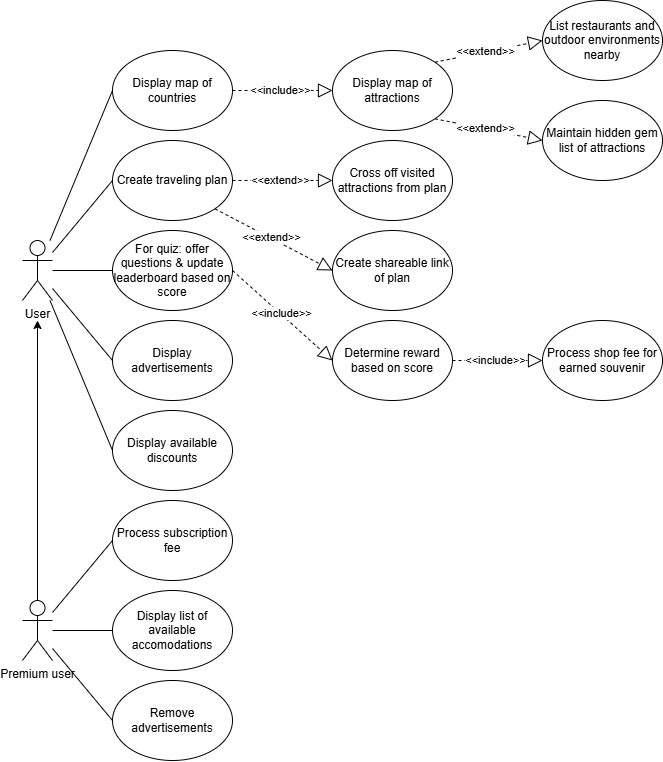

The diagram above was exported from draw.io. Its source (the exported page's mxGraphModel, read from the mxfile embedded in the PNG):
<mxGraphModel dx="1253" dy="2055" grid="1" gridSize="10" guides="1" tooltips="1" connect="1" arrows="1" fold="1" page="1" pageScale="1" pageWidth="827" pageHeight="1169" math="0" shadow="0">
  <root>
    <mxCell id="0" />
    <mxCell id="1" parent="0" />
    <mxCell id="kfRsRpnlPOldWvesgZqc-1" value="User" style="shape=umlActor;verticalLabelPosition=bottom;verticalAlign=top;html=1;outlineConnect=0;" vertex="1" parent="1">
      <mxGeometry x="120" y="150" width="30" height="60" as="geometry" />
    </mxCell>
    <mxCell id="kfRsRpnlPOldWvesgZqc-23" style="edgeStyle=orthogonalEdgeStyle;rounded=0;orthogonalLoop=1;jettySize=auto;html=1;exitX=0.5;exitY=0;exitDx=0;exitDy=0;exitPerimeter=0;" edge="1" parent="1" source="kfRsRpnlPOldWvesgZqc-2">
      <mxGeometry relative="1" as="geometry">
        <mxPoint x="135" y="230" as="targetPoint" />
      </mxGeometry>
    </mxCell>
    <mxCell id="kfRsRpnlPOldWvesgZqc-2" value="Premium user" style="shape=umlActor;verticalLabelPosition=bottom;verticalAlign=top;html=1;outlineConnect=0;" vertex="1" parent="1">
      <mxGeometry x="120" y="510" width="30" height="60" as="geometry" />
    </mxCell>
    <mxCell id="kfRsRpnlPOldWvesgZqc-6" value="Display map of countries" style="ellipse;whiteSpace=wrap;html=1;" vertex="1" parent="1">
      <mxGeometry x="210" y="-40" width="120" height="80" as="geometry" />
    </mxCell>
    <mxCell id="kfRsRpnlPOldWvesgZqc-7" value="Display map of attractions" style="ellipse;whiteSpace=wrap;html=1;" vertex="1" parent="1">
      <mxGeometry x="430" y="-40" width="120" height="80" as="geometry" />
    </mxCell>
    <mxCell id="kfRsRpnlPOldWvesgZqc-8" value="Create traveling plan" style="ellipse;whiteSpace=wrap;html=1;" vertex="1" parent="1">
      <mxGeometry x="210" y="50" width="120" height="80" as="geometry" />
    </mxCell>
    <mxCell id="kfRsRpnlPOldWvesgZqc-9" value="Cross off visited attractions from plan" style="ellipse;whiteSpace=wrap;html=1;" vertex="1" parent="1">
      <mxGeometry x="430" y="50" width="120" height="80" as="geometry" />
    </mxCell>
    <mxCell id="kfRsRpnlPOldWvesgZqc-10" value="For quiz: offer questions &amp;amp; update leaderboard based on score" style="ellipse;whiteSpace=wrap;html=1;" vertex="1" parent="1">
      <mxGeometry x="210" y="140" width="120" height="80" as="geometry" />
    </mxCell>
    <mxCell id="kfRsRpnlPOldWvesgZqc-11" value="Determine reward based on score" style="ellipse;whiteSpace=wrap;html=1;" vertex="1" parent="1">
      <mxGeometry x="430" y="230" width="120" height="80" as="geometry" />
    </mxCell>
    <mxCell id="kfRsRpnlPOldWvesgZqc-12" value="Display advertisements" style="ellipse;whiteSpace=wrap;html=1;" vertex="1" parent="1">
      <mxGeometry x="210" y="230" width="120" height="80" as="geometry" />
    </mxCell>
    <mxCell id="kfRsRpnlPOldWvesgZqc-13" value="Display available discounts" style="ellipse;whiteSpace=wrap;html=1;" vertex="1" parent="1">
      <mxGeometry x="210" y="320" width="120" height="80" as="geometry" />
    </mxCell>
    <mxCell id="kfRsRpnlPOldWvesgZqc-14" value="Process shop fee for earned souvenir" style="ellipse;whiteSpace=wrap;html=1;" vertex="1" parent="1">
      <mxGeometry x="640" y="230" width="120" height="80" as="geometry" />
    </mxCell>
    <mxCell id="kfRsRpnlPOldWvesgZqc-15" value="Maintain hidden gem list of attractions" style="ellipse;whiteSpace=wrap;html=1;" vertex="1" parent="1">
      <mxGeometry x="640" y="10" width="120" height="80" as="geometry" />
    </mxCell>
    <mxCell id="kfRsRpnlPOldWvesgZqc-16" value="List restaurants and outdoor environments nearby" style="ellipse;whiteSpace=wrap;html=1;" vertex="1" parent="1">
      <mxGeometry x="640" y="-90" width="120" height="80" as="geometry" />
    </mxCell>
    <mxCell id="kfRsRpnlPOldWvesgZqc-20" value="Process subscription fee" style="ellipse;whiteSpace=wrap;html=1;" vertex="1" parent="1">
      <mxGeometry x="210" y="410" width="120" height="80" as="geometry" />
    </mxCell>
    <mxCell id="kfRsRpnlPOldWvesgZqc-21" value="Display list of available accomodations" style="ellipse;whiteSpace=wrap;html=1;" vertex="1" parent="1">
      <mxGeometry x="210" y="500" width="120" height="80" as="geometry" />
    </mxCell>
    <mxCell id="kfRsRpnlPOldWvesgZqc-22" value="Remove advertisements" style="ellipse;whiteSpace=wrap;html=1;" vertex="1" parent="1">
      <mxGeometry x="210" y="590" width="120" height="80" as="geometry" />
    </mxCell>
    <mxCell id="kfRsRpnlPOldWvesgZqc-27" value="" style="endArrow=none;html=1;rounded=0;entryX=0;entryY=0.5;entryDx=0;entryDy=0;" edge="1" parent="1" source="kfRsRpnlPOldWvesgZqc-2" target="kfRsRpnlPOldWvesgZqc-20">
      <mxGeometry width="50" height="50" relative="1" as="geometry">
        <mxPoint x="160" y="750" as="sourcePoint" />
        <mxPoint x="210" y="700" as="targetPoint" />
      </mxGeometry>
    </mxCell>
    <mxCell id="kfRsRpnlPOldWvesgZqc-28" value="" style="endArrow=none;html=1;rounded=0;entryX=0;entryY=0.5;entryDx=0;entryDy=0;" edge="1" parent="1" source="kfRsRpnlPOldWvesgZqc-2" target="kfRsRpnlPOldWvesgZqc-21">
      <mxGeometry width="50" height="50" relative="1" as="geometry">
        <mxPoint x="450" y="737" as="sourcePoint" />
        <mxPoint x="550" y="650" as="targetPoint" />
      </mxGeometry>
    </mxCell>
    <mxCell id="kfRsRpnlPOldWvesgZqc-29" value="" style="endArrow=none;html=1;rounded=0;exitX=0;exitY=0.5;exitDx=0;exitDy=0;" edge="1" parent="1" source="kfRsRpnlPOldWvesgZqc-22" target="kfRsRpnlPOldWvesgZqc-2">
      <mxGeometry width="50" height="50" relative="1" as="geometry">
        <mxPoint x="110" y="927" as="sourcePoint" />
        <mxPoint x="210" y="840" as="targetPoint" />
      </mxGeometry>
    </mxCell>
    <mxCell id="kfRsRpnlPOldWvesgZqc-30" value="" style="endArrow=none;html=1;rounded=0;entryX=0;entryY=0.5;entryDx=0;entryDy=0;" edge="1" parent="1" source="kfRsRpnlPOldWvesgZqc-1" target="kfRsRpnlPOldWvesgZqc-10">
      <mxGeometry width="50" height="50" relative="1" as="geometry">
        <mxPoint x="560" y="567" as="sourcePoint" />
        <mxPoint x="660" y="480" as="targetPoint" />
      </mxGeometry>
    </mxCell>
    <mxCell id="kfRsRpnlPOldWvesgZqc-31" value="" style="endArrow=none;html=1;rounded=0;entryX=0;entryY=0.5;entryDx=0;entryDy=0;" edge="1" parent="1" source="kfRsRpnlPOldWvesgZqc-1" target="kfRsRpnlPOldWvesgZqc-8">
      <mxGeometry width="50" height="50" relative="1" as="geometry">
        <mxPoint x="440" y="577" as="sourcePoint" />
        <mxPoint x="540" y="490" as="targetPoint" />
      </mxGeometry>
    </mxCell>
    <mxCell id="kfRsRpnlPOldWvesgZqc-32" value="" style="endArrow=none;html=1;rounded=0;entryX=0;entryY=0.5;entryDx=0;entryDy=0;" edge="1" parent="1" source="kfRsRpnlPOldWvesgZqc-1" target="kfRsRpnlPOldWvesgZqc-6">
      <mxGeometry width="50" height="50" relative="1" as="geometry">
        <mxPoint x="490" y="517" as="sourcePoint" />
        <mxPoint x="590" y="430" as="targetPoint" />
      </mxGeometry>
    </mxCell>
    <mxCell id="kfRsRpnlPOldWvesgZqc-33" value="" style="endArrow=none;html=1;rounded=0;entryX=0;entryY=0.5;entryDx=0;entryDy=0;" edge="1" parent="1" source="kfRsRpnlPOldWvesgZqc-1" target="kfRsRpnlPOldWvesgZqc-13">
      <mxGeometry width="50" height="50" relative="1" as="geometry">
        <mxPoint x="730" y="607" as="sourcePoint" />
        <mxPoint x="830" y="520" as="targetPoint" />
      </mxGeometry>
    </mxCell>
    <mxCell id="kfRsRpnlPOldWvesgZqc-34" value="" style="endArrow=none;html=1;rounded=0;entryX=0;entryY=0.5;entryDx=0;entryDy=0;" edge="1" parent="1" source="kfRsRpnlPOldWvesgZqc-1" target="kfRsRpnlPOldWvesgZqc-12">
      <mxGeometry width="50" height="50" relative="1" as="geometry">
        <mxPoint x="500" y="707" as="sourcePoint" />
        <mxPoint x="600" y="620" as="targetPoint" />
      </mxGeometry>
    </mxCell>
    <mxCell id="kfRsRpnlPOldWvesgZqc-35" value="" style="endArrow=block;dashed=1;endFill=0;endSize=12;html=1;rounded=0;exitX=1;exitY=0.5;exitDx=0;exitDy=0;entryX=0;entryY=0.5;entryDx=0;entryDy=0;" edge="1" parent="1" source="kfRsRpnlPOldWvesgZqc-6" target="kfRsRpnlPOldWvesgZqc-7">
      <mxGeometry width="160" relative="1" as="geometry">
        <mxPoint x="270" y="179.57" as="sourcePoint" />
        <mxPoint x="430" y="179.57" as="targetPoint" />
      </mxGeometry>
    </mxCell>
    <mxCell id="kfRsRpnlPOldWvesgZqc-36" value="&amp;lt;&amp;lt;include&amp;gt;&amp;gt;" style="edgeLabel;html=1;align=center;verticalAlign=middle;resizable=0;points=[];" vertex="1" connectable="0" parent="kfRsRpnlPOldWvesgZqc-35">
      <mxGeometry x="-0.0589" y="1" relative="1" as="geometry">
        <mxPoint as="offset" />
      </mxGeometry>
    </mxCell>
    <mxCell id="kfRsRpnlPOldWvesgZqc-37" value="" style="endArrow=block;dashed=1;endFill=0;endSize=12;html=1;rounded=0;exitX=1;exitY=0;exitDx=0;exitDy=0;entryX=0;entryY=0.5;entryDx=0;entryDy=0;" edge="1" parent="1" source="kfRsRpnlPOldWvesgZqc-7" target="kfRsRpnlPOldWvesgZqc-16">
      <mxGeometry width="160" relative="1" as="geometry">
        <mxPoint x="620" y="260" as="sourcePoint" />
        <mxPoint x="690" y="220" as="targetPoint" />
      </mxGeometry>
    </mxCell>
    <mxCell id="kfRsRpnlPOldWvesgZqc-38" value="&amp;lt;&amp;lt;extend&amp;gt;&amp;gt;" style="edgeLabel;html=1;align=center;verticalAlign=middle;resizable=0;points=[];" vertex="1" connectable="0" parent="kfRsRpnlPOldWvesgZqc-37">
      <mxGeometry x="-0.0589" y="1" relative="1" as="geometry">
        <mxPoint as="offset" />
      </mxGeometry>
    </mxCell>
    <mxCell id="kfRsRpnlPOldWvesgZqc-39" value="" style="endArrow=block;dashed=1;endFill=0;endSize=12;html=1;rounded=0;entryX=0;entryY=0.5;entryDx=0;entryDy=0;exitX=1;exitY=1;exitDx=0;exitDy=0;" edge="1" parent="1" source="kfRsRpnlPOldWvesgZqc-7" target="kfRsRpnlPOldWvesgZqc-15">
      <mxGeometry width="160" relative="1" as="geometry">
        <mxPoint x="560" y="80" as="sourcePoint" />
        <mxPoint x="800" y="250" as="targetPoint" />
      </mxGeometry>
    </mxCell>
    <mxCell id="kfRsRpnlPOldWvesgZqc-40" value="&amp;lt;&amp;lt;extend&amp;gt;&amp;gt;" style="edgeLabel;html=1;align=center;verticalAlign=middle;resizable=0;points=[];" vertex="1" connectable="0" parent="kfRsRpnlPOldWvesgZqc-39">
      <mxGeometry x="-0.0589" y="1" relative="1" as="geometry">
        <mxPoint as="offset" />
      </mxGeometry>
    </mxCell>
    <mxCell id="kfRsRpnlPOldWvesgZqc-41" value="" style="endArrow=block;dashed=1;endFill=0;endSize=12;html=1;rounded=0;exitX=1;exitY=0.5;exitDx=0;exitDy=0;entryX=0;entryY=0.5;entryDx=0;entryDy=0;" edge="1" parent="1" source="kfRsRpnlPOldWvesgZqc-8" target="kfRsRpnlPOldWvesgZqc-9">
      <mxGeometry width="160" relative="1" as="geometry">
        <mxPoint x="370" y="240" as="sourcePoint" />
        <mxPoint x="440" y="200" as="targetPoint" />
      </mxGeometry>
    </mxCell>
    <mxCell id="kfRsRpnlPOldWvesgZqc-42" value="&amp;lt;&amp;lt;extend&amp;gt;&amp;gt;" style="edgeLabel;html=1;align=center;verticalAlign=middle;resizable=0;points=[];" vertex="1" connectable="0" parent="kfRsRpnlPOldWvesgZqc-41">
      <mxGeometry x="-0.0589" y="1" relative="1" as="geometry">
        <mxPoint as="offset" />
      </mxGeometry>
    </mxCell>
    <mxCell id="kfRsRpnlPOldWvesgZqc-43" value="" style="endArrow=block;dashed=1;endFill=0;endSize=12;html=1;rounded=0;exitX=1;exitY=0.5;exitDx=0;exitDy=0;entryX=0;entryY=0.5;entryDx=0;entryDy=0;" edge="1" parent="1" source="kfRsRpnlPOldWvesgZqc-10" target="kfRsRpnlPOldWvesgZqc-11">
      <mxGeometry width="160" relative="1" as="geometry">
        <mxPoint x="380" y="240" as="sourcePoint" />
        <mxPoint x="450" y="200" as="targetPoint" />
      </mxGeometry>
    </mxCell>
    <mxCell id="kfRsRpnlPOldWvesgZqc-44" value="&amp;lt;&amp;lt;include&amp;gt;&amp;gt;" style="edgeLabel;html=1;align=center;verticalAlign=middle;resizable=0;points=[];" vertex="1" connectable="0" parent="kfRsRpnlPOldWvesgZqc-43">
      <mxGeometry x="-0.0589" y="1" relative="1" as="geometry">
        <mxPoint as="offset" />
      </mxGeometry>
    </mxCell>
    <mxCell id="kfRsRpnlPOldWvesgZqc-45" value="" style="endArrow=block;dashed=1;endFill=0;endSize=12;html=1;rounded=0;exitX=1;exitY=0.5;exitDx=0;exitDy=0;entryX=0;entryY=0.5;entryDx=0;entryDy=0;" edge="1" parent="1" source="kfRsRpnlPOldWvesgZqc-11" target="kfRsRpnlPOldWvesgZqc-14">
      <mxGeometry width="160" relative="1" as="geometry">
        <mxPoint x="410" y="480" as="sourcePoint" />
        <mxPoint x="480" y="440" as="targetPoint" />
      </mxGeometry>
    </mxCell>
    <mxCell id="kfRsRpnlPOldWvesgZqc-46" value="&amp;lt;&amp;lt;include&amp;gt;&amp;gt;" style="edgeLabel;html=1;align=center;verticalAlign=middle;resizable=0;points=[];" vertex="1" connectable="0" parent="kfRsRpnlPOldWvesgZqc-45">
      <mxGeometry x="-0.0589" y="1" relative="1" as="geometry">
        <mxPoint as="offset" />
      </mxGeometry>
    </mxCell>
    <mxCell id="kfRsRpnlPOldWvesgZqc-51" value="Create shareable link of plan" style="ellipse;whiteSpace=wrap;html=1;" vertex="1" parent="1">
      <mxGeometry x="430" y="140" width="120" height="80" as="geometry" />
    </mxCell>
    <mxCell id="kfRsRpnlPOldWvesgZqc-52" value="" style="endArrow=block;dashed=1;endFill=0;endSize=12;html=1;rounded=0;exitX=1;exitY=1;exitDx=0;exitDy=0;entryX=0;entryY=0.5;entryDx=0;entryDy=0;" edge="1" parent="1" source="kfRsRpnlPOldWvesgZqc-8" target="kfRsRpnlPOldWvesgZqc-51">
      <mxGeometry width="160" relative="1" as="geometry">
        <mxPoint x="660" y="170" as="sourcePoint" />
        <mxPoint x="760" y="170" as="targetPoint" />
      </mxGeometry>
    </mxCell>
    <mxCell id="kfRsRpnlPOldWvesgZqc-53" value="&amp;lt;&amp;lt;extend&amp;gt;&amp;gt;" style="edgeLabel;html=1;align=center;verticalAlign=middle;resizable=0;points=[];" vertex="1" connectable="0" parent="kfRsRpnlPOldWvesgZqc-52">
      <mxGeometry x="-0.0589" y="1" relative="1" as="geometry">
        <mxPoint as="offset" />
      </mxGeometry>
    </mxCell>
  </root>
</mxGraphModel>